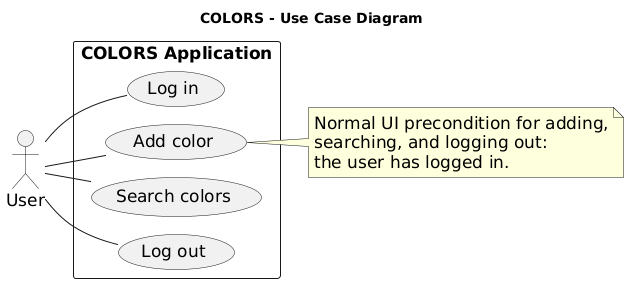

The diagram above was rendered by PlantUML. Its source (embedded in the PNG):
@startuml
!pragma layout smetana
left to right direction
skinparam backgroundColor white
skinparam shadowing false
skinparam defaultFontName SansSerif
skinparam defaultFontSize 17
skinparam packageStyle rectangle
title COLORS - Use Case Diagram

actor User
rectangle "COLORS Application" {
  usecase "Log in" as Login
  usecase "Add color" as Add
  usecase "Search colors" as Search
  usecase "Log out" as Logout
}

User -- Login
User -- Add
User -- Search
User -- Logout

note right of Add
  Normal UI precondition for adding,
  searching, and logging out:
  the user has logged in.
end note
@enduml